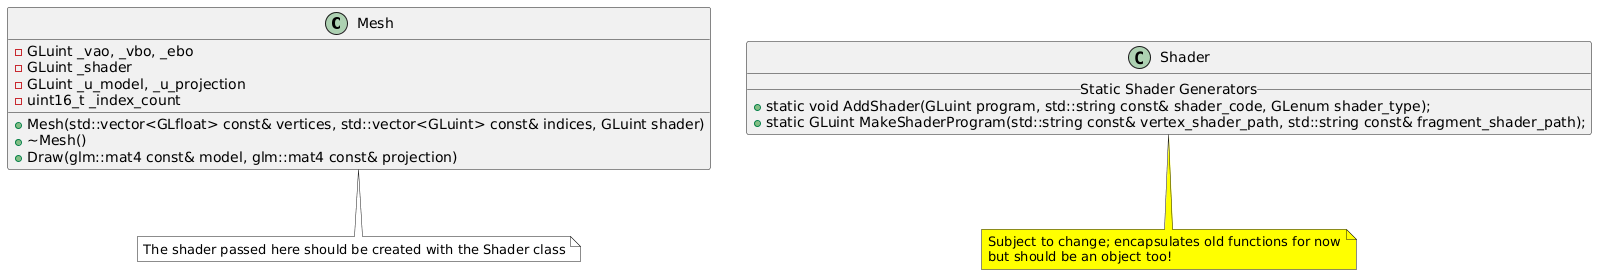

The diagram above was rendered by PlantUML. Its source (embedded in the PNG):
@startuml
class Mesh {
    + Mesh(std::vector<GLfloat> const& vertices, std::vector<GLuint> const& indices, GLuint shader)
    + ~Mesh()
    + Draw(glm::mat4 const& model, glm::mat4 const& projection)
    - GLuint _vao, _vbo, _ebo
    - GLuint _shader
    - GLuint _u_model, _u_projection
    - uint16_t _index_count
}

note bottom of Mesh #white: The shader passed here should be created with the Shader class

class Shader {
    __ Static Shader Generators __
    + static void AddShader(GLuint program, std::string const& shader_code, GLenum shader_type);
    + static GLuint MakeShaderProgram(std::string const& vertex_shader_path, std::string const& fragment_shader_path);
}

note bottom of Shader #yellow
Subject to change; encapsulates old functions for now
but should be an object too!
end note
@enduml